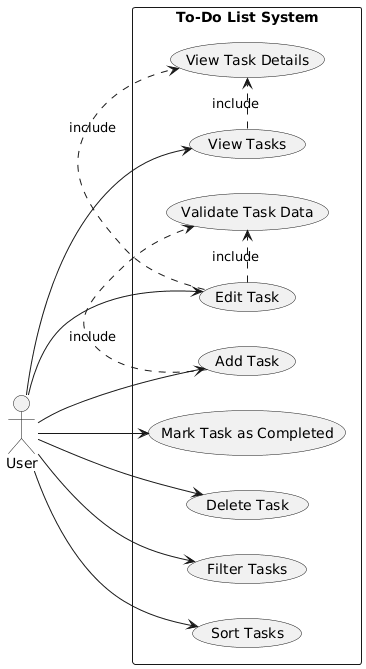

The diagram above was rendered by PlantUML. Its source (embedded in the PNG):
@startuml
left to right direction
actor User as User

rectangle "To-Do List System" {
  (Add Task) as AddTask
  (Edit Task) as EditTask
  (Mark Task as Completed) as CompleteTask
  (Delete Task) as DeleteTask
  (View Tasks) as ViewTasks
  (Filter Tasks) as FilterTasks
  (Sort Tasks) as SortTasks
  (View Task Details) as ViewDetails
  (Validate Task Data) as ValidateData
}

' Основные связи
User --> AddTask
User --> EditTask
User --> CompleteTask
User --> DeleteTask
User --> ViewTasks
User --> FilterTasks
User --> SortTasks

' Связи включения и расширения
ViewTasks .> ViewDetails : include
EditTask .> ViewDetails : include
AddTask .> ValidateData : include
EditTask .> ValidateData : include
@enduml